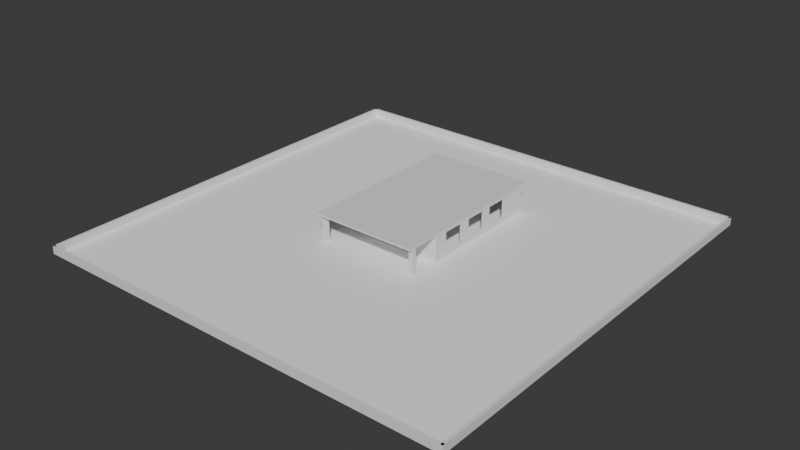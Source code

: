 # Source: scene.blend  (saved by Blender 4.1.23; exported with 4.5.12 LTS)
import bpy
from mathutils import Matrix  # noqa: F401  (used for matrix-valued properties, if any)

bpy.ops.wm.read_factory_settings(use_empty=True)
scene = bpy.context.scene
scene.name = 'Scene'

# ---- materials (node trees are filled in below, after node groups)
mat_material_001 = bpy.data.materials.new('Material.001')
mat_material_001.use_transparent_shadow = False

# ---- material node trees
mat_material_001.use_nodes = True; mat_material_001.node_tree.nodes.clear()
_N = mat_material_001.node_tree.nodes; _L = mat_material_001.node_tree.links
n0 = _N.new('ShaderNodeBsdfPrincipled'); n0.name = 'Principled BSDF'; n0.location = (10, 300)
n0.inputs[0].default_value = (1.0, 1.0, 1.0, 1.0)
n1 = _N.new('ShaderNodeOutputMaterial'); n1.name = 'Material Output'; n1.location = (300, 300)
_L.new(n0.outputs[0], n1.inputs[0])
n1.is_active_output = True

# ---- world
world_world = bpy.data.worlds.new('World'); scene.world = world_world
world_world.use_nodes = True; world_world.node_tree.nodes.clear()
_N = world_world.node_tree.nodes; _L = world_world.node_tree.links
n0 = _N.new('ShaderNodeOutputWorld'); n0.name = 'World Output'; n0.location = (300, 300)
n1 = _N.new('ShaderNodeBackground'); n1.name = 'Background'; n1.location = (10, 300)
n1.inputs[0].default_value = (0.05088, 0.05088, 0.05088, 1.0)
_L.new(n1.outputs[0], n0.inputs[0])
n0.is_active_output = True
world_world.color = (0.05088, 0.05088, 0.05088)
world_world.use_sun_shadow = False
world_world.sun_shadow_jitter_overblur = 0.0

# ---- meshes
me_plane = bpy.data.meshes.new('Plane')
me_plane.from_pydata([(-1.0, -1.0, 0.0), (1.0, -1.0, 0.0), (-1.0, 1.0, 0.0), (1.0, 1.0, 0.0)], [], [(0, 1, 3, 2)])
_uv = me_plane.uv_layers.new(name='UVMap')
_uv.uv.foreach_set('vector', [0.0, 0.0, 1.0, 0.0, 1.0, 1.0, 0.0, 1.0])
me_plane.materials.append(mat_material_001)
me_plane.update()
me_cube_001 = bpy.data.meshes.new('Cube.001')
me_cube_001.from_pydata([(-1.0, -1.0, -1.0), (-1.0, -1.0, 1.0), (-1.0, 1.0, -1.0), (-1.0, 1.0, 1.0), (1.0, -1.0, -1.0), (1.0, -1.0, 1.0), (1.0, 1.0, -1.0), (1.0, 1.0, 1.0)], [], [(0, 1, 3, 2), (2, 3, 7, 6), (6, 7, 5, 4), (4, 5, 1, 0), (2, 6, 4, 0), (7, 3, 1, 5)])
_uv = me_cube_001.uv_layers.new(name='UVMap')
_uv.uv.foreach_set('vector', [0.375, 0.0, 0.625, 0.0, 0.625, 0.25, 0.375, 0.25, 0.375, 0.25, 0.625, 0.25, 0.625, 0.5, 0.375, 0.5, 0.375, 0.5, 0.625, 0.5, 0.625, 0.75, 0.375, 0.75, 0.375, 0.75, 0.625, 0.75, 0.625, 1.0, 0.375, 1.0, 0.125, 0.5, 0.375, 0.5, 0.375, 0.75, 0.125, 0.75, 0.625, 0.5, 0.875, 0.5, 0.875, 0.75, 0.625, 0.75])
me_cube_001.update()
me_cube_003 = bpy.data.meshes.new('Cube.003')
me_cube_003.from_pydata([(-1.0, -1.0, -1.0), (-1.0, -1.0, 1.0), (-1.0, 1.0, -1.0), (-1.0, 1.0, 1.0), (1.0, -1.0, -1.0), (1.0, -1.0, 1.0), (1.0, 1.0, -1.0), (1.0, 1.0, 1.0)], [], [(0, 1, 3, 2), (2, 3, 7, 6), (6, 7, 5, 4), (4, 5, 1, 0), (2, 6, 4, 0), (7, 3, 1, 5)])
_uv = me_cube_003.uv_layers.new(name='UVMap')
_uv.uv.foreach_set('vector', [0.375, 0.0, 0.625, 0.0, 0.625, 0.25, 0.375, 0.25, 0.375, 0.25, 0.625, 0.25, 0.625, 0.5, 0.375, 0.5, 0.375, 0.5, 0.625, 0.5, 0.625, 0.75, 0.375, 0.75, 0.375, 0.75, 0.625, 0.75, 0.625, 1.0, 0.375, 1.0, 0.125, 0.5, 0.375, 0.5, 0.375, 0.75, 0.125, 0.75, 0.625, 0.5, 0.875, 0.5, 0.875, 0.75, 0.625, 0.75])
me_cube_003.update()
me_cube_004 = bpy.data.meshes.new('Cube.004')
me_cube_004.from_pydata([(-1.0, -1.0, -1.0), (-1.0, -1.0, 1.0), (-1.0, 1.0, -1.0), (-1.0, 1.0, 1.0), (1.0, -1.0, -1.0), (1.0, -1.0, 1.0), (1.0, 1.0, -1.0), (1.0, 1.0, 1.0)], [], [(0, 1, 3, 2), (2, 3, 7, 6), (6, 7, 5, 4), (4, 5, 1, 0), (2, 6, 4, 0), (7, 3, 1, 5)])
_uv = me_cube_004.uv_layers.new(name='UVMap')
_uv.uv.foreach_set('vector', [0.375, 0.0, 0.625, 0.0, 0.625, 0.25, 0.375, 0.25, 0.375, 0.25, 0.625, 0.25, 0.625, 0.5, 0.375, 0.5, 0.375, 0.5, 0.625, 0.5, 0.625, 0.75, 0.375, 0.75, 0.375, 0.75, 0.625, 0.75, 0.625, 1.0, 0.375, 1.0, 0.125, 0.5, 0.375, 0.5, 0.375, 0.75, 0.125, 0.75, 0.625, 0.5, 0.875, 0.5, 0.875, 0.75, 0.625, 0.75])
me_cube_004.update()
me_cube = bpy.data.meshes.new('Cube')
me_cube.from_pydata([(-1.0, -1.0, -1.0), (-1.0, -1.0, 1.0), (-1.0, 1.0, -1.0), (-1.0, 1.0, 1.0), (1.0, -1.0, -1.0), (1.0, -1.0, 1.0), (1.0, 1.0, -1.0), (1.0, 1.0, 1.0), (-0.8794, 1.0, 0.4988), (-0.537, 1.0, 0.4988), (-0.8794, 1.0, -1.0), (-0.537, 1.0, -1.0), (-0.8794, -1.0, -1.0), (-0.8794, -1.0, 0.4988), (-0.537, -1.0, 0.4988), (-0.537, -1.0, -1.0)], [], [(0, 1, 3, 2), (2, 3, 7, 6, 11, 9, 8, 10), (6, 7, 5, 4), (4, 5, 1, 0, 12, 13, 14, 15), (11, 6, 4, 15), (0, 2, 10, 12), (7, 3, 1, 5), (10, 8, 13, 12), (14, 9, 11, 15), (8, 9, 14, 13)])
_uv = me_cube.uv_layers.new(name='UVMap')
_uv.uv.foreach_set('vector', [0.375, 0.0, 0.625, 0.0, 0.625, 0.25, 0.375, 0.25, 0.375, 0.25, 0.625, 0.25, 0.625, 0.5, 0.375, 0.5, 0.375, 0.3079, 0.5623, 0.3079, 0.5623, 0.2651, 0.375, 0.2651, 0.375, 0.5, 0.625, 0.5, 0.625, 0.75, 0.375, 0.75, 0.375, 0.75, 0.625, 0.75, 0.625, 1.0, 0.375, 1.0, 0.375, 0.9849, 0.5623, 0.9849, 0.5623, 0.9421, 0.375, 0.9421, 0.1829, 0.5, 0.375, 0.5, 0.375, 0.75, 0.1829, 0.75, 0.125, 0.75, 0.125, 0.5, 0.1401, 0.5, 0.1401, 0.75, 0.625, 0.5, 0.875, 0.5, 0.875, 0.75, 0.625, 0.75, 0.4566, 0.1367, 0.625, 0.1367, 0.625, 0.1526, 0.4566, 0.1526, 0.625, 0.5974, 0.625, 0.6133, 0.4566, 0.6133, 0.4566, 0.5974, 0.875, 0.6133, 0.625, 0.6133, 0.625, 0.5974, 0.875, 0.5974])
me_cube.update()
me_cube_002 = bpy.data.meshes.new('Cube.002')
me_cube_002.from_pydata([(-1.0, -1.0, -1.0), (-1.0, -1.0, 1.0), (-1.0, 1.0, -1.0), (-1.0, 1.0, 1.0), (1.0, -1.0, -1.0), (1.0, -1.0, 1.0), (1.0, 1.0, -1.0), (1.0, 1.0, 1.0), (-0.7793, 1.0, -0.5794), (-0.7793, 1.0, 0.7456), (-0.4541, 1.0, -0.5794), (-0.4541, 1.0, 0.7456), (0.2101, 1.0, 0.7456), (0.5353, 1.0, 0.7456), (0.04788, 1.0, 0.7456), (-0.2773, 1.0, 0.7456), (-0.2773, 1.0, -0.5794), (0.2101, 1.0, -0.5794), (0.04788, 1.0, -0.5794), (0.5353, 1.0, -0.5794), (-0.4541, -1.0, 0.7456), (-0.2773, -1.0, 0.7456), (0.04788, -1.0, 0.7456), (0.2101, -1.0, 0.7456), (0.5353, -1.0, -0.5794), (0.5353, -1.0, 0.7456), (-0.7793, -1.0, -0.5794), (-0.7793, -1.0, 0.7456), (-0.4541, -1.0, -0.5794), (0.2101, -1.0, -0.5794), (0.04788, -1.0, -0.5794), (-0.2773, -1.0, -0.5794)], [], [(0, 1, 3, 2), (9, 3, 7, 13, 12, 17, 18, 14, 15, 11), (13, 7, 6, 2, 3, 9, 8, 10, 11, 15, 16, 18, 17, 19), (6, 7, 5, 4), (25, 5, 1, 27, 20, 28, 31, 21, 22, 30, 29, 23), (27, 1, 0, 4, 5, 25, 24, 29, 30, 31, 28, 26), (2, 6, 4, 0), (7, 3, 1, 5), (20, 11, 10, 28), (26, 8, 9, 27), (28, 10, 8, 26), (9, 11, 20, 27), (22, 14, 18, 30), (31, 16, 15, 21), (30, 18, 16, 31), (15, 14, 22, 21), (19, 24, 25, 13), (29, 17, 12, 23), (24, 19, 17, 29), (12, 13, 25, 23)])
_uv = me_cube_002.uv_layers.new(name='UVMap')
_uv.uv.foreach_set('vector', [0.375, 0.0, 0.625, 0.0, 0.625, 0.25, 0.375, 0.25, 0.5932, 0.2776, 0.625, 0.25, 0.625, 0.5, 0.5932, 0.4419, 0.5932, 0.4013, 0.4647, 0.4013, 0.4647, 0.381, 0.5932, 0.381, 0.5932, 0.3403, 0.5932, 0.3182, 0.5932, 0.4419, 0.625, 0.5, 0.375, 0.5, 0.375, 0.25, 0.625, 0.25, 0.5932, 0.2776, 0.4647, 0.2776, 0.4647, 0.3182, 0.5932, 0.3182, 0.5932, 0.3403, 0.4647, 0.3403, 0.4647, 0.381, 0.4647, 0.4013, 0.4647, 0.4419, 0.375, 0.5, 0.625, 0.5, 0.625, 0.75, 0.375, 0.75, 0.5932, 0.8081, 0.625, 0.75, 0.625, 1.0, 0.5932, 0.9724, 0.5932, 0.9318, 0.4647, 0.9318, 0.4647, 0.9097, 0.5932, 0.9097, 0.5932, 0.869, 0.4647, 0.869, 0.4647, 0.8487, 0.5932, 0.8487, 0.5932, 0.9724, 0.625, 1.0, 0.375, 1.0, 0.375, 0.75, 0.625, 0.75, 0.5932, 0.8081, 0.4647, 0.8081, 0.4647, 0.8487, 0.4647, 0.869, 0.4647, 0.9097, 0.4647, 0.9318, 0.4647, 0.9724, 0.125, 0.5, 0.375, 0.5, 0.375, 0.75, 0.125, 0.75, 0.625, 0.5, 0.875, 0.5, 0.875, 0.75, 0.625, 0.75, 0.625, 0.25, 0.625, 0.25, 0.375, 0.5, 0.375, 0.5, 0.375, 1.0, 0.375, 1.0, 0.625, 0.75, 0.625, 0.75, 0.2561, 0.5, 0.272, 0.5, 0.272, 0.75, 0.2561, 0.75, 0.728, 0.75, 0.728, 0.5, 0.7439, 0.5, 0.7439, 0.75, 0.625, 0.25, 0.625, 0.25, 0.375, 0.5, 0.375, 0.5, 0.375, 1.0, 0.375, 1.0, 0.625, 0.75, 0.625, 0.75, 0.2561, 0.5, 0.272, 0.5, 0.272, 0.75, 0.2561, 0.75, 0.728, 0.75, 0.728, 0.5, 0.7439, 0.5, 0.7439, 0.75, 0.375, 0.5, 0.375, 0.5, 0.625, 0.25, 0.625, 0.25, 0.375, 1.0, 0.375, 1.0, 0.625, 0.75, 0.625, 0.75, 0.2561, 0.5, 0.272, 0.5, 0.272, 0.75, 0.2561, 0.75, 0.728, 0.75, 0.728, 0.5, 0.7439, 0.5, 0.7439, 0.75])
me_cube_002.update()
me_cube_009 = bpy.data.meshes.new('Cube.009')
me_cube_009.from_pydata([(-1.0, -1.0, -1.0), (-1.0, -1.0, 1.0), (-1.0, 1.0, -1.0), (-1.0, 1.0, 1.0), (1.0, -1.0, -1.0), (1.0, -1.0, 1.0), (1.0, 1.0, -1.0), (1.0, 1.0, 1.0)], [], [(0, 1, 3, 2), (2, 3, 7, 6), (6, 7, 5, 4), (4, 5, 1, 0), (2, 6, 4, 0), (7, 3, 1, 5)])
_uv = me_cube_009.uv_layers.new(name='UVMap')
_uv.uv.foreach_set('vector', [0.375, 0.0, 0.625, 0.0, 0.625, 0.25, 0.375, 0.25, 0.375, 0.25, 0.625, 0.25, 0.625, 0.5, 0.375, 0.5, 0.375, 0.5, 0.625, 0.5, 0.625, 0.75, 0.375, 0.75, 0.375, 0.75, 0.625, 0.75, 0.625, 1.0, 0.375, 1.0, 0.125, 0.5, 0.375, 0.5, 0.375, 0.75, 0.125, 0.75, 0.625, 0.5, 0.875, 0.5, 0.875, 0.75, 0.625, 0.75])
me_cube_009.update()
me_cube_011 = bpy.data.meshes.new('Cube.011')
me_cube_011.from_pydata([(-1.0, -1.0, -1.0), (-1.0, -1.0, 1.0), (-1.0, 1.0, -1.0), (-1.0, 1.0, 1.0), (1.0, -1.0, -1.0), (1.0, -1.0, 1.0), (1.0, 1.0, -1.0), (1.0, 1.0, 1.0)], [], [(0, 1, 3, 2), (2, 3, 7, 6), (6, 7, 5, 4), (4, 5, 1, 0), (2, 6, 4, 0), (7, 3, 1, 5)])
_uv = me_cube_011.uv_layers.new(name='UVMap')
_uv.uv.foreach_set('vector', [0.375, 0.0, 0.625, 0.0, 0.625, 0.25, 0.375, 0.25, 0.375, 0.25, 0.625, 0.25, 0.625, 0.5, 0.375, 0.5, 0.375, 0.5, 0.625, 0.5, 0.625, 0.75, 0.375, 0.75, 0.375, 0.75, 0.625, 0.75, 0.625, 1.0, 0.375, 1.0, 0.125, 0.5, 0.375, 0.5, 0.375, 0.75, 0.125, 0.75, 0.625, 0.5, 0.875, 0.5, 0.875, 0.75, 0.625, 0.75])
me_cube_011.update()
me_cube_012 = bpy.data.meshes.new('Cube.012')
me_cube_012.from_pydata([(-1.0, -1.0, -1.0), (-1.0, -1.0, 1.0), (-1.0, 1.0, -1.0), (-1.0, 1.0, 1.0), (1.0, -1.0, -1.0), (1.0, -1.0, 1.0), (1.0, 1.0, -1.0), (1.0, 1.0, 1.0)], [], [(0, 1, 3, 2), (2, 3, 7, 6), (6, 7, 5, 4), (4, 5, 1, 0), (2, 6, 4, 0), (7, 3, 1, 5)])
_uv = me_cube_012.uv_layers.new(name='UVMap')
_uv.uv.foreach_set('vector', [0.375, 0.0, 0.625, 0.0, 0.625, 0.25, 0.375, 0.25, 0.375, 0.25, 0.625, 0.25, 0.625, 0.5, 0.375, 0.5, 0.375, 0.5, 0.625, 0.5, 0.625, 0.75, 0.375, 0.75, 0.375, 0.75, 0.625, 0.75, 0.625, 1.0, 0.375, 1.0, 0.125, 0.5, 0.375, 0.5, 0.375, 0.75, 0.125, 0.75, 0.625, 0.5, 0.875, 0.5, 0.875, 0.75, 0.625, 0.75])
me_cube_012.update()
me_cube_013 = bpy.data.meshes.new('Cube.013')
me_cube_013.from_pydata([(-1.0, -1.0, -1.0), (-1.0, -1.0, 1.0), (-1.0, 1.0, -1.0), (-1.0, 1.0, 1.0), (1.0, -1.0, -1.0), (1.0, -1.0, 1.0), (1.0, 1.0, -1.0), (1.0, 1.0, 1.0)], [], [(0, 1, 3, 2), (2, 3, 7, 6), (6, 7, 5, 4), (4, 5, 1, 0), (2, 6, 4, 0), (7, 3, 1, 5)])
_uv = me_cube_013.uv_layers.new(name='UVMap')
_uv.uv.foreach_set('vector', [0.375, 0.0, 0.625, 0.0, 0.625, 0.25, 0.375, 0.25, 0.375, 0.25, 0.625, 0.25, 0.625, 0.5, 0.375, 0.5, 0.375, 0.5, 0.625, 0.5, 0.625, 0.75, 0.375, 0.75, 0.375, 0.75, 0.625, 0.75, 0.625, 1.0, 0.375, 1.0, 0.125, 0.5, 0.375, 0.5, 0.375, 0.75, 0.125, 0.75, 0.625, 0.5, 0.875, 0.5, 0.875, 0.75, 0.625, 0.75])
me_cube_013.update()
me_cube_014 = bpy.data.meshes.new('Cube.014')
me_cube_014.from_pydata([(-1.0, -1.0, -1.0), (-1.0, -1.0, 1.0), (-1.0, 1.0, -1.0), (-1.0, 1.0, 1.0), (1.0, -1.0, -1.0), (1.0, -1.0, 1.0), (1.0, 1.0, -1.0), (1.0, 1.0, 1.0)], [], [(0, 1, 3, 2), (2, 3, 7, 6), (6, 7, 5, 4), (4, 5, 1, 0), (2, 6, 4, 0), (7, 3, 1, 5)])
_uv = me_cube_014.uv_layers.new(name='UVMap')
_uv.uv.foreach_set('vector', [0.375, 0.0, 0.625, 0.0, 0.625, 0.25, 0.375, 0.25, 0.375, 0.25, 0.625, 0.25, 0.625, 0.5, 0.375, 0.5, 0.375, 0.5, 0.625, 0.5, 0.625, 0.75, 0.375, 0.75, 0.375, 0.75, 0.625, 0.75, 0.625, 1.0, 0.375, 1.0, 0.125, 0.5, 0.375, 0.5, 0.375, 0.75, 0.125, 0.75, 0.625, 0.5, 0.875, 0.5, 0.875, 0.75, 0.625, 0.75])
me_cube_014.update()
me_cube_005 = bpy.data.meshes.new('Cube.005')
me_cube_005.from_pydata([(-1.0, -1.0, -1.0), (-1.0, -1.0, 1.0), (-1.0, 1.0, -1.0), (-1.0, 1.0, 1.0), (1.0, -1.0, -1.0), (1.0, -1.0, 1.0), (1.0, 1.0, -1.0), (1.0, 1.0, 1.0), (-0.7793, 1.0, -0.5794), (-0.7793, 1.0, 0.7456), (-0.4541, 1.0, -0.5794), (-0.4541, 1.0, 0.7456), (0.2101, 1.0, 0.7456), (0.5353, 1.0, 0.7456), (0.04788, 1.0, 0.7456), (-0.2773, 1.0, 0.7456), (-0.2773, 1.0, -0.5794), (0.2101, 1.0, -0.5794), (0.04788, 1.0, -0.5794), (0.5353, 1.0, -0.5794), (-0.4541, -1.0, 0.7456), (-0.2773, -1.0, 0.7456), (0.04788, -1.0, 0.7456), (0.2101, -1.0, 0.7456), (0.5353, -1.0, -0.5794), (0.5353, -1.0, 0.7456), (-0.7793, -1.0, -0.5794), (-0.7793, -1.0, 0.7456), (-0.4541, -1.0, -0.5794), (0.2101, -1.0, -0.5794), (0.04788, -1.0, -0.5794), (-0.2773, -1.0, -0.5794)], [], [(0, 1, 3, 2), (9, 3, 7, 13, 12, 17, 18, 14, 15, 11), (13, 7, 6, 2, 3, 9, 8, 10, 11, 15, 16, 18, 17, 19), (6, 7, 5, 4), (25, 5, 1, 27, 20, 28, 31, 21, 22, 30, 29, 23), (27, 1, 0, 4, 5, 25, 24, 29, 30, 31, 28, 26), (2, 6, 4, 0), (7, 3, 1, 5), (20, 11, 10, 28), (26, 8, 9, 27), (28, 10, 8, 26), (9, 11, 20, 27), (22, 14, 18, 30), (31, 16, 15, 21), (30, 18, 16, 31), (15, 14, 22, 21), (19, 24, 25, 13), (29, 17, 12, 23), (24, 19, 17, 29), (12, 13, 25, 23)])
_uv = me_cube_005.uv_layers.new(name='UVMap')
_uv.uv.foreach_set('vector', [0.375, 0.0, 0.625, 0.0, 0.625, 0.25, 0.375, 0.25, 0.5932, 0.2776, 0.625, 0.25, 0.625, 0.5, 0.5932, 0.4419, 0.5932, 0.4013, 0.4647, 0.4013, 0.4647, 0.381, 0.5932, 0.381, 0.5932, 0.3403, 0.5932, 0.3182, 0.5932, 0.4419, 0.625, 0.5, 0.375, 0.5, 0.375, 0.25, 0.625, 0.25, 0.5932, 0.2776, 0.4647, 0.2776, 0.4647, 0.3182, 0.5932, 0.3182, 0.5932, 0.3403, 0.4647, 0.3403, 0.4647, 0.381, 0.4647, 0.4013, 0.4647, 0.4419, 0.375, 0.5, 0.625, 0.5, 0.625, 0.75, 0.375, 0.75, 0.5932, 0.8081, 0.625, 0.75, 0.625, 1.0, 0.5932, 0.9724, 0.5932, 0.9318, 0.4647, 0.9318, 0.4647, 0.9097, 0.5932, 0.9097, 0.5932, 0.869, 0.4647, 0.869, 0.4647, 0.8487, 0.5932, 0.8487, 0.5932, 0.9724, 0.625, 1.0, 0.375, 1.0, 0.375, 0.75, 0.625, 0.75, 0.5932, 0.8081, 0.4647, 0.8081, 0.4647, 0.8487, 0.4647, 0.869, 0.4647, 0.9097, 0.4647, 0.9318, 0.4647, 0.9724, 0.125, 0.5, 0.375, 0.5, 0.375, 0.75, 0.125, 0.75, 0.625, 0.5, 0.875, 0.5, 0.875, 0.75, 0.625, 0.75, 0.625, 0.25, 0.625, 0.25, 0.375, 0.5, 0.375, 0.5, 0.375, 1.0, 0.375, 1.0, 0.625, 0.75, 0.625, 0.75, 0.2561, 0.5, 0.272, 0.5, 0.272, 0.75, 0.2561, 0.75, 0.728, 0.75, 0.728, 0.5, 0.7439, 0.5, 0.7439, 0.75, 0.625, 0.25, 0.625, 0.25, 0.375, 0.5, 0.375, 0.5, 0.375, 1.0, 0.375, 1.0, 0.625, 0.75, 0.625, 0.75, 0.2561, 0.5, 0.272, 0.5, 0.272, 0.75, 0.2561, 0.75, 0.728, 0.75, 0.728, 0.5, 0.7439, 0.5, 0.7439, 0.75, 0.375, 0.5, 0.375, 0.5, 0.625, 0.25, 0.625, 0.25, 0.375, 1.0, 0.375, 1.0, 0.625, 0.75, 0.625, 0.75, 0.2561, 0.5, 0.272, 0.5, 0.272, 0.75, 0.2561, 0.75, 0.728, 0.75, 0.728, 0.5, 0.7439, 0.5, 0.7439, 0.75])
me_cube_005.update()
me_cube_006 = bpy.data.meshes.new('Cube.006')
me_cube_006.from_pydata([(-1.0, -1.0, -1.0), (-1.0, -1.0, 1.0), (-1.0, 1.0, -1.0), (-1.0, 1.0, 1.0), (1.0, -1.0, -1.0), (1.0, -1.0, 1.0), (1.0, 1.0, -1.0), (1.0, 1.0, 1.0)], [], [(0, 1, 3, 2), (2, 3, 7, 6), (6, 7, 5, 4), (4, 5, 1, 0), (2, 6, 4, 0), (7, 3, 1, 5)])
_uv = me_cube_006.uv_layers.new(name='UVMap')
_uv.uv.foreach_set('vector', [0.375, 0.0, 0.625, 0.0, 0.625, 0.25, 0.375, 0.25, 0.375, 0.25, 0.625, 0.25, 0.625, 0.5, 0.375, 0.5, 0.375, 0.5, 0.625, 0.5, 0.625, 0.75, 0.375, 0.75, 0.375, 0.75, 0.625, 0.75, 0.625, 1.0, 0.375, 1.0, 0.125, 0.5, 0.375, 0.5, 0.375, 0.75, 0.125, 0.75, 0.625, 0.5, 0.875, 0.5, 0.875, 0.75, 0.625, 0.75])
me_cube_006.update()
me_cube_007 = bpy.data.meshes.new('Cube.007')
me_cube_007.from_pydata([(-1.0, -1.0, -1.0), (-1.0, -1.0, 1.0), (-1.0, 1.0, -1.0), (-1.0, 1.0, 1.0), (1.0, -1.0, -1.0), (1.0, -1.0, 1.0), (1.0, 1.0, -1.0), (1.0, 1.0, 1.0)], [], [(0, 1, 3, 2), (2, 3, 7, 6), (6, 7, 5, 4), (4, 5, 1, 0), (2, 6, 4, 0), (7, 3, 1, 5)])
_uv = me_cube_007.uv_layers.new(name='UVMap')
_uv.uv.foreach_set('vector', [0.375, 0.0, 0.625, 0.0, 0.625, 0.25, 0.375, 0.25, 0.375, 0.25, 0.625, 0.25, 0.625, 0.5, 0.375, 0.5, 0.375, 0.5, 0.625, 0.5, 0.625, 0.75, 0.375, 0.75, 0.375, 0.75, 0.625, 0.75, 0.625, 1.0, 0.375, 1.0, 0.125, 0.5, 0.375, 0.5, 0.375, 0.75, 0.125, 0.75, 0.625, 0.5, 0.875, 0.5, 0.875, 0.75, 0.625, 0.75])
me_cube_007.update()
me_cube_010 = bpy.data.meshes.new('Cube.010')
me_cube_010.from_pydata([(-1.0, -1.0, -1.0), (-1.0, -1.0, 1.0), (-1.0, 1.0, -1.0), (-1.0, 1.0, 1.0), (1.0, -1.0, -1.0), (1.0, -1.0, 1.0), (1.0, 1.0, -1.0), (1.0, 1.0, 1.0)], [], [(0, 1, 3, 2), (2, 3, 7, 6), (6, 7, 5, 4), (4, 5, 1, 0), (2, 6, 4, 0), (7, 3, 1, 5)])
_uv = me_cube_010.uv_layers.new(name='UVMap')
_uv.uv.foreach_set('vector', [0.375, 0.0, 0.625, 0.0, 0.625, 0.25, 0.375, 0.25, 0.375, 0.25, 0.625, 0.25, 0.625, 0.5, 0.375, 0.5, 0.375, 0.5, 0.625, 0.5, 0.625, 0.75, 0.375, 0.75, 0.375, 0.75, 0.625, 0.75, 0.625, 1.0, 0.375, 1.0, 0.125, 0.5, 0.375, 0.5, 0.375, 0.75, 0.125, 0.75, 0.625, 0.5, 0.875, 0.5, 0.875, 0.75, 0.625, 0.75])
me_cube_010.update()

# ---- objects
ob_plane = bpy.data.objects.new('Plane', me_plane)
ob_cube = bpy.data.objects.new('Cube', me_cube_001)
ob_cube_001 = bpy.data.objects.new('Cube.001', me_cube_003)
ob_cube_002 = bpy.data.objects.new('Cube.002', me_cube_004)
ob_cube_003 = bpy.data.objects.new('Cube.003', me_cube)
ob_cube_004 = bpy.data.objects.new('Cube.004', me_cube_002)
ob_cube_006 = bpy.data.objects.new('Cube.006', me_cube_009)
ob_cube_007 = bpy.data.objects.new('Cube.007', me_cube_011)
ob_cube_008 = bpy.data.objects.new('Cube.008', me_cube_012)
ob_cube_009 = bpy.data.objects.new('Cube.009', me_cube_013)
ob_cube_010 = bpy.data.objects.new('Cube.010', me_cube_014)
ob_cube_005 = bpy.data.objects.new('Cube.005', me_cube_005)
ob_cube_011 = bpy.data.objects.new('Cube.011', me_cube_006)
ob_cube_012 = bpy.data.objects.new('Cube.012', me_cube_007)
ob_cube_013 = bpy.data.objects.new('Cube.013', me_cube_010)

# ---- transforms, parenting, visibility, modifiers, constraints
ob_plane.location = (0.0, 0.0, 0.0)
ob_plane.scale = (30.0, 30.0, 1.0)
ob_cube.location = (0.003513, 7.755, 0.237)
ob_cube.rotation_euler = (0.0, -0.0, 1.571)
ob_cube.scale = (3.164, 1.889, -0.2399)
ob_cube_001.location = (0.003513, 7.755, 0.5568)
ob_cube_001.rotation_euler = (0.0, -0.0, 1.571)
ob_cube_001.scale = (3.659, 2.346, -0.08247)
ob_cube_002.location = (0.003513, 13.44, 1.91)
ob_cube_002.rotation_euler = (0.0, -0.0, 1.571)
ob_cube_002.scale = (0.08321, 2.0, 1.125)
ob_cube_003.location = (0.0, -1.927, 1.892)
ob_cube_003.scale = (7.21, -0.06385, 1.945)
ob_cube_004.location = (7.254, 7.002, 1.892)
ob_cube_004.rotation_euler = (0.0, -0.0, 1.571)
ob_cube_004.scale = (8.997, -0.06385, 1.945)
ob_cube_006.location = (0.0, 15.92, 1.892)
ob_cube_006.scale = (7.21, -0.06385, 1.945)
ob_cube_007.location = (-29.69, 0.0, 0.5266)
ob_cube_007.scale = (0.1802, 30.0, 0.5481)
ob_cube_008.location = (29.99, 0.0, 0.5266)
ob_cube_008.scale = (0.1802, 30.0, 0.5481)
ob_cube_009.location = (0.1509, 29.84, 0.5266)
ob_cube_009.rotation_euler = (0.0, -0.0, 1.571)
ob_cube_009.scale = (0.1802, 30.0, 0.5481)
ob_cube_010.location = (0.1509, -29.84, 0.5266)
ob_cube_010.rotation_euler = (0.0, -0.0, 1.571)
ob_cube_010.scale = (0.1802, 30.0, 0.5481)
ob_cube_005.location = (-7.155, 7.002, 1.892)
ob_cube_005.rotation_euler = (0.0, -0.0, 1.571)
ob_cube_005.scale = (8.997, -0.06385, 1.945)
ob_cube_011.location = (7.017, -6.061, 1.904)
ob_cube_011.scale = (0.314, 0.314, 1.93)
ob_cube_012.location = (-6.87, -6.061, 1.904)
ob_cube_012.scale = (0.314, 0.314, 1.93)
ob_cube_013.location = (0.0, 4.945, 3.793)
ob_cube_013.scale = (7.414, 11.99, 0.1154)

# ---- collection membership
scene.collection.objects.link(ob_plane)
scene.collection.objects.link(ob_cube)
scene.collection.objects.link(ob_cube_001)
scene.collection.objects.link(ob_cube_002)
scene.collection.objects.link(ob_cube_003)
scene.collection.objects.link(ob_cube_004)
scene.collection.objects.link(ob_cube_006)
scene.collection.objects.link(ob_cube_007)
scene.collection.objects.link(ob_cube_008)
scene.collection.objects.link(ob_cube_009)
scene.collection.objects.link(ob_cube_010)
scene.collection.objects.link(ob_cube_005)
scene.collection.objects.link(ob_cube_011)
scene.collection.objects.link(ob_cube_012)
scene.collection.objects.link(ob_cube_013)

# ---- scene / render settings (as saved in the file)
scene.frame_start = 1; scene.frame_end = 250; scene.frame_set(0)
scene.render.engine = 'BLENDER_EEVEE_NEXT'
scene.cycles.sampling_pattern = 'TABULATED_SOBOL'
scene.eevee.ray_tracing_options.trace_max_roughness = 0.0
bpy.context.view_layer.update()

# ---- added for rendering (the .blend has no active camera and no usable light): camera, sun
cam_auto = bpy.data.cameras.new('AutoCamera')
cam_auto.lens = 50.0
cam_auto.sensor_width = 36.0
cam_auto.clip_end = 1381.75
ob_auto_camera = bpy.data.objects.new('AutoCamera', cam_auto)
scene.collection.objects.link(ob_auto_camera)
ob_auto_camera.location = (78.8182, -94.479, 64.9135)
ob_auto_camera.rotation_euler = (1.09748, -7.21219e-08, 0.694738)
scene.camera = ob_auto_camera
light_auto_sun = bpy.data.lights.new('AutoSun', 'SUN')
light_auto_sun.energy = 3.0
light_auto_sun.angle = 0.0523599
ob_auto_sun = bpy.data.objects.new('AutoSun', light_auto_sun)
scene.collection.objects.link(ob_auto_sun)
ob_auto_sun.rotation_euler = (0.872665, 0.174533, 0.523599)
bpy.context.view_layer.update()
